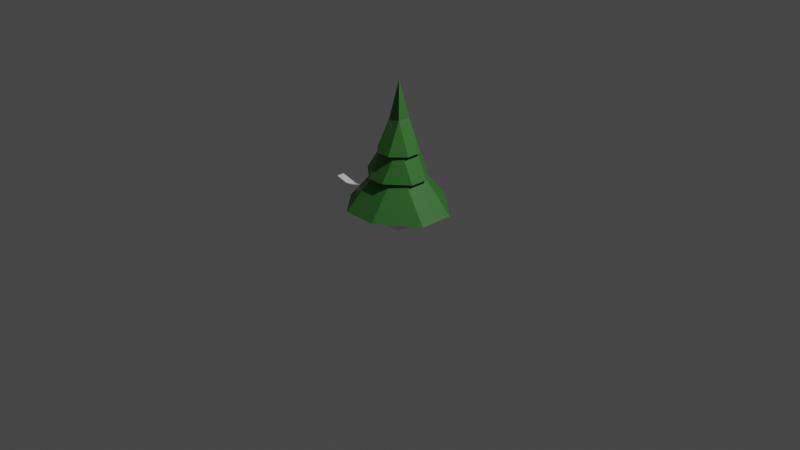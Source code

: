 # Source: objects.blend  (saved by Blender 2.80.75; exported with 4.5.12 LTS)
import bpy
from mathutils import Matrix  # noqa: F401  (used for matrix-valued properties, if any)

bpy.ops.wm.read_factory_settings(use_empty=True)
scene = bpy.context.scene
scene.name = 'Scene'

# ---- collections
col_collection = bpy.data.collections.new('Collection'); scene.collection.children.link(col_collection)
col_slime = bpy.data.collections.new('Slime'); scene.collection.children.link(col_slime)
col_neko = bpy.data.collections.new('Neko'); scene.collection.children.link(col_neko)
col_trees = bpy.data.collections.new('Trees'); scene.collection.children.link(col_trees)

# ---- materials (node trees are filled in below, after node groups)
mat_material_002 = bpy.data.materials.new('Material.002')
mat_material_002.use_transparent_shadow = False
mat_material_003 = bpy.data.materials.new('Material.003')
mat_material_003.use_transparent_shadow = False
mat_material = bpy.data.materials.new('Material')
mat_material.surface_render_method = 'BLENDED'
mat_material.blend_method = 'BLEND'
mat_material.alpha_threshold = 0.0
mat_material.use_transparent_shadow = False
mat_material.line_color = (0.0, 0.0, 0.0, 1.0)
mat_cat = bpy.data.materials.new('Cat')
mat_cat.use_transparent_shadow = False
mat_catears = bpy.data.materials.new('CatEars')
mat_catears.use_transparent_shadow = False
mat_cateyes = bpy.data.materials.new('CatEyes')
mat_cateyes.use_transparent_shadow = False
mat_spruce = bpy.data.materials.new('Spruce')
mat_spruce.use_transparent_shadow = False
mat_sprucewood = bpy.data.materials.new('SpruceWood')
mat_sprucewood.use_transparent_shadow = False

# ---- material node trees
mat_material_002.use_nodes = True; mat_material_002.node_tree.nodes.clear()
_N = mat_material_002.node_tree.nodes; _L = mat_material_002.node_tree.links
n0 = _N.new('ShaderNodeOutputMaterial'); n0.name = 'Material Output'; n0.location = (300, 300)
n1 = _N.new('ShaderNodeBsdfPrincipled'); n1.name = 'Principled BSDF'; n1.location = (10, 300)
n1.distribution = 'GGX'
n1.subsurface_method = 'BURLEY'
n1.inputs[0].default_value = (0.0, 0.1523, 0.0008848, 1.0)
n1.inputs[3].default_value = 1.45
n1.inputs[27].default_value = (0.0, 0.0, 0.0, 1.0)
n1.inputs[28].default_value = 1.0
_L.new(n1.outputs[0], n0.inputs[0])
n0.is_active_output = True
mat_material_003.use_nodes = True; mat_material_003.node_tree.nodes.clear()
_N = mat_material_003.node_tree.nodes; _L = mat_material_003.node_tree.links
n0 = _N.new('ShaderNodeOutputMaterial'); n0.name = 'Material Output'; n0.location = (300, 300)
n1 = _N.new('ShaderNodeBsdfPrincipled'); n1.name = 'Principled BSDF'; n1.location = (10, 300)
n1.distribution = 'GGX'
n1.subsurface_method = 'BURLEY'
n1.inputs[0].default_value = (0.0, 0.0, 0.0, 1.0)
n1.inputs[3].default_value = 1.45
n1.inputs[27].default_value = (0.0, 0.0, 0.0, 1.0)
n1.inputs[28].default_value = 1.0
_L.new(n1.outputs[0], n0.inputs[0])
n0.is_active_output = True
mat_material.use_nodes = True; mat_material.node_tree.nodes.clear()
_N = mat_material.node_tree.nodes; _L = mat_material.node_tree.links
n0 = _N.new('ShaderNodeOutputMaterial'); n0.name = 'Material Output'; n0.location = (300, 300)
n1 = _N.new('ShaderNodeBsdfPrincipled'); n1.name = 'Principled BSDF'; n1.location = (10, 300)
n1.distribution = 'GGX'
n1.subsurface_method = 'BURLEY'
n1.inputs[0].default_value = (0.03369, 0.477, 0.02133, 1.0)
n1.inputs[2].default_value = 0.4
n1.inputs[3].default_value = 1.45
n1.inputs[4].default_value = 0.32
n1.inputs[27].default_value = (0.0, 0.0, 0.0, 1.0)
n1.inputs[28].default_value = 1.0
_L.new(n1.outputs[0], n0.inputs[0])
n0.is_active_output = True
mat_cat.use_nodes = True; mat_cat.node_tree.nodes.clear()
_N = mat_cat.node_tree.nodes; _L = mat_cat.node_tree.links
n0 = _N.new('ShaderNodeOutputMaterial'); n0.name = 'Material Output'; n0.location = (300, 300)
n1 = _N.new('ShaderNodeBsdfPrincipled'); n1.name = 'Principled BSDF'; n1.location = (10, 300)
n1.distribution = 'GGX'
n1.subsurface_method = 'BURLEY'
n1.inputs[0].default_value = (1.0, 1.0, 1.0, 1.0)
n1.inputs[3].default_value = 1.45
n1.inputs[27].default_value = (0.0, 0.0, 0.0, 1.0)
n1.inputs[28].default_value = 1.0
_L.new(n1.outputs[0], n0.inputs[0])
n0.is_active_output = True
mat_catears.use_nodes = True; mat_catears.node_tree.nodes.clear()
_N = mat_catears.node_tree.nodes; _L = mat_catears.node_tree.links
n0 = _N.new('ShaderNodeOutputMaterial'); n0.name = 'Material Output'; n0.location = (300, 300)
n1 = _N.new('ShaderNodeBsdfPrincipled'); n1.name = 'Principled BSDF'; n1.location = (10, 300)
n1.distribution = 'GGX'
n1.subsurface_method = 'BURLEY'
n1.inputs[0].default_value = (0.7388, 0.05864, 0.8, 1.0)
n1.inputs[3].default_value = 1.45
n1.inputs[27].default_value = (0.0, 0.0, 0.0, 1.0)
n1.inputs[28].default_value = 1.0
_L.new(n1.outputs[0], n0.inputs[0])
n0.is_active_output = True
mat_cateyes.use_nodes = True; mat_cateyes.node_tree.nodes.clear()
_N = mat_cateyes.node_tree.nodes; _L = mat_cateyes.node_tree.links
n0 = _N.new('ShaderNodeOutputMaterial'); n0.name = 'Material Output'; n0.location = (300, 300)
n1 = _N.new('ShaderNodeBsdfPrincipled'); n1.name = 'Principled BSDF'; n1.location = (10, 300)
n1.distribution = 'GGX'
n1.subsurface_method = 'BURLEY'
n1.inputs[0].default_value = (0.002776, 0.001151, 0.04696, 1.0)
n1.inputs[3].default_value = 1.45
n1.inputs[27].default_value = (0.0, 0.0, 0.0, 1.0)
n1.inputs[28].default_value = 1.0
_L.new(n1.outputs[0], n0.inputs[0])
n0.is_active_output = True
mat_spruce.use_nodes = True; mat_spruce.node_tree.nodes.clear()
_N = mat_spruce.node_tree.nodes; _L = mat_spruce.node_tree.links
n0 = _N.new('ShaderNodeOutputMaterial'); n0.name = 'Material Output'; n0.location = (300, 300)
n1 = _N.new('ShaderNodeBsdfPrincipled'); n1.name = 'Principled BSDF'; n1.location = (10, 300)
n1.distribution = 'GGX'
n1.subsurface_method = 'BURLEY'
n1.inputs[0].default_value = (0.04598, 0.2019, 0.03456, 1.0)
n1.inputs[3].default_value = 1.45
n1.inputs[27].default_value = (0.0, 0.0, 0.0, 1.0)
n1.inputs[28].default_value = 1.0
_L.new(n1.outputs[0], n0.inputs[0])
n0.is_active_output = True
mat_sprucewood.use_nodes = True; mat_sprucewood.node_tree.nodes.clear()
_N = mat_sprucewood.node_tree.nodes; _L = mat_sprucewood.node_tree.links
n0 = _N.new('ShaderNodeOutputMaterial'); n0.name = 'Material Output'; n0.location = (300, 300)
n1 = _N.new('ShaderNodeBsdfPrincipled'); n1.name = 'Principled BSDF'; n1.location = (10, 300)
n1.distribution = 'GGX'
n1.subsurface_method = 'BURLEY'
n1.inputs[0].default_value = (0.06372, 0.03229, 0.008748, 1.0)
n1.inputs[3].default_value = 1.45
n1.inputs[27].default_value = (0.0, 0.0, 0.0, 1.0)
n1.inputs[28].default_value = 1.0
_L.new(n1.outputs[0], n0.inputs[0])
n0.is_active_output = True

# ---- world
world_world = bpy.data.worlds.new('World'); scene.world = world_world
world_world.use_nodes = True; world_world.node_tree.nodes.clear()
_N = world_world.node_tree.nodes; _L = world_world.node_tree.links
n0 = _N.new('ShaderNodeOutputWorld'); n0.name = 'World Output'; n0.location = (300, 300)
n1 = _N.new('ShaderNodeBackground'); n1.name = 'Background'; n1.location = (10, 300)
n1.inputs[0].default_value = (0.05088, 0.05088, 0.05088, 1.0)
_L.new(n1.outputs[0], n0.inputs[0])
n0.is_active_output = True
world_world.color = (0.05088, 0.05088, 0.05088)
world_world.use_sun_shadow = False
world_world.sun_shadow_jitter_overblur = 0.0

# ---- cameras
cam_camera = bpy.data.cameras.new('Camera')
cam_camera.clip_end = 100.0
cam_camera.ortho_scale = 7.314

# ---- lights
light_light = bpy.data.lights.new('Light', 'POINT')
light_light.transmission_factor = 0.0
light_light.energy = 1000.0
light_light.shadow_soft_size = 0.1
light_light.shadow_maximum_resolution = 0.006
light_light.use_absolute_resolution = True

# ---- meshes
me_cube_001 = bpy.data.meshes.new('Cube.001')
me_cube_001.from_pydata([(0.08, 0.08, 0.08), (0.08, 0.08, -0.08), (0.08, -0.08, 0.08), (0.08, -0.08, -0.08), (-0.08, 0.08, 0.08), (-0.08, 0.08, -0.08), (-0.08, -0.08, 0.08), (-0.08, -0.08, -0.08), (0.08, 0.08, 0.0), (0.08, -0.08, 0.0), (0.08, 0.0, 0.08), (0.08, 0.0, -0.08), (0.08, 0.0, 0.0), (0.08, -0.04, 0.08), (0.08, 0.08, 0.04), (0.08, -0.08, 0.04), (0.08, 0.04, 0.08), (0.08, -0.04, 0.0), (0.08, 0.04, 0.0), (0.08, 0.0, 0.04), (0.08, 0.04, 0.04), (0.08, -0.04, 0.04), (0.08, 0.08, 0.02), (0.08, -0.08, 0.02), (0.08, -0.06, 0.0), (0.08, 0.02, 0.0), (0.08, 0.0, 0.02), (0.08, -0.02, 0.0), (0.08, 0.06, 0.0), (0.08, 0.02, 0.04), (0.08, 0.06, 0.04), (0.08, 0.04, 0.02), (0.08, -0.06, 0.04), (0.08, -0.02, 0.04), (0.08, -0.04, 0.02), (0.08, -0.02, 0.02), (0.08, -0.06, 0.02), (0.08, 0.06, 0.02), (0.08, 0.02, 0.02)], [], [(0, 4, 6, 2, 13, 10, 16), (3, 9, 23, 15, 2, 6, 7), (7, 6, 4, 5), (5, 1, 11, 3, 7), (21, 13, 2, 15, 32), (5, 4, 0, 14, 22, 8, 1), (11, 12, 27, 17, 24, 9, 3), (1, 8, 28, 18, 25, 12, 11), (20, 16, 10, 19, 29), (38, 29, 19, 26), (37, 30, 20, 31), (14, 0, 16, 20, 30), (36, 32, 15, 23), (35, 33, 21, 34), (19, 10, 13, 21, 33), (27, 35, 34, 17), (12, 26, 35, 27), (26, 19, 33, 35), (24, 36, 23, 9), (17, 34, 36, 24), (34, 21, 32, 36), (28, 37, 31, 18), (8, 22, 37, 28), (22, 14, 30, 37), (25, 38, 26, 12), (18, 31, 38, 25), (31, 20, 29, 38)])
me_cube_001.polygons.foreach_set('material_index', [0, 0, 0, 0, 0, 0, 0, 0, 0, 0, 1, 0, 0, 1, 0, 1, 0, 0, 0, 1, 1, 1, 0, 0, 0, 1, 1])
_uv = me_cube_001.uv_layers.new(name='UVMap')
_uv.uv.foreach_set('vector', [0.375, 0.0, 0.625, 0.0, 0.625, 0.25, 0.375, 0.25, 0.375, 0.1875, 0.375, 0.125, 0.375, 0.0625, 0.375, 0.25, 0.5, 0.25, 0.5312, 0.25, 0.5625, 0.25, 0.625, 0.25, 0.625, 0.5, 0.375, 0.5, 0.375, 0.5, 0.625, 0.5, 0.625, 0.75, 0.375, 0.75, 0.375, 0.75, 0.625, 0.75, 0.625, 0.875, 0.625, 1.0, 0.375, 1.0, 0.3125, 0.6875, 0.375, 0.6875, 0.375, 0.75, 0.3125, 0.75, 0.3125, 0.7188, 0.625, 0.5, 0.875, 0.5, 0.875, 0.75, 0.8125, 0.75, 0.7812, 0.75, 0.75, 0.75, 0.625, 0.75, 0.125, 0.625, 0.25, 0.625, 0.25, 0.6562, 0.25, 0.6875, 0.25, 0.7188, 0.25, 0.75, 0.125, 0.75, 0.125, 0.5, 0.25, 0.5, 0.25, 0.5312, 0.25, 0.5625, 0.25, 0.5938, 0.25, 0.625, 0.125, 0.625, 0.3125, 0.5625, 0.375, 0.5625, 0.375, 0.625, 0.3125, 0.625, 0.3125, 0.5938, 0.2812, 0.5938, 0.3125, 0.5938, 0.3125, 0.625, 0.2812, 0.625, 0.2812, 0.5312, 0.3125, 0.5312, 0.3125, 0.5625, 0.2812, 0.5625, 0.3125, 0.5, 0.375, 0.5, 0.375, 0.5625, 0.3125, 0.5625, 0.3125, 0.5312, 0.2812, 0.7188, 0.3125, 0.7188, 0.3125, 0.75, 0.2812, 0.75, 0.2812, 0.6562, 0.3125, 0.6562, 0.3125, 0.6875, 0.2812, 0.6875, 0.3125, 0.625, 0.375, 0.625, 0.375, 0.6875, 0.3125, 0.6875, 0.3125, 0.6562, 0.25, 0.6562, 0.2812, 0.6562, 0.2812, 0.6875, 0.25, 0.6875, 0.25, 0.625, 0.2812, 0.625, 0.2812, 0.6562, 0.25, 0.6562, 0.2812, 0.625, 0.3125, 0.625, 0.3125, 0.6562, 0.2812, 0.6562, 0.25, 0.7188, 0.2812, 0.7188, 0.2812, 0.75, 0.25, 0.75, 0.25, 0.6875, 0.2812, 0.6875, 0.2812, 0.7188, 0.25, 0.7188, 0.2812, 0.6875, 0.3125, 0.6875, 0.3125, 0.7188, 0.2812, 0.7188, 0.25, 0.5312, 0.2812, 0.5312, 0.2812, 0.5625, 0.25, 0.5625, 0.25, 0.5, 0.2812, 0.5, 0.2812, 0.5312, 0.25, 0.5312, 0.2812, 0.5, 0.3125, 0.5, 0.3125, 0.5312, 0.2812, 0.5312, 0.25, 0.5938, 0.2812, 0.5938, 0.2812, 0.625, 0.25, 0.625, 0.25, 0.5625, 0.2812, 0.5625, 0.2812, 0.5938, 0.25, 0.5938, 0.2812, 0.5625, 0.3125, 0.5625, 0.3125, 0.5938, 0.2812, 0.5938])
me_cube_001.materials.append(mat_material_002)
me_cube_001.materials.append(mat_material_003)
me_cube_001.use_remesh_preserve_volume = False
me_cube_001.use_remesh_preserve_attributes = False
me_cube_001.use_mirror_vertex_groups = False
me_cube_001.update()
me_cube = bpy.data.meshes.new('Cube')
me_cube.from_pydata([(0.1, 0.1, 0.1), (0.1, 0.1, -0.1), (0.1, -0.1, 0.1), (0.1, -0.1, -0.1), (-0.1, 0.1, 0.1), (-0.1, 0.1, -0.1), (-0.1, -0.1, 0.1), (-0.1, -0.1, -0.1)], [], [(0, 4, 6, 2), (3, 2, 6, 7), (7, 6, 4, 5), (5, 1, 3, 7), (1, 0, 2, 3), (5, 4, 0, 1)])
_uv = me_cube.uv_layers.new(name='UVMap')
_uv.uv.foreach_set('vector', [0.375, 0.0, 0.625, 0.0, 0.625, 0.25, 0.375, 0.25, 0.375, 0.25, 0.625, 0.25, 0.625, 0.5, 0.375, 0.5, 0.375, 0.5, 0.625, 0.5, 0.625, 0.75, 0.375, 0.75, 0.375, 0.75, 0.625, 0.75, 0.625, 1.0, 0.375, 1.0, 0.125, 0.5, 0.375, 0.5, 0.375, 0.75, 0.125, 0.75, 0.625, 0.5, 0.875, 0.5, 0.875, 0.75, 0.625, 0.75])
me_cube.materials.append(mat_material)
me_cube.use_remesh_preserve_volume = False
me_cube.use_remesh_preserve_attributes = False
me_cube.use_mirror_vertex_groups = False
me_cube.update()
me_cube_002 = bpy.data.meshes.new('Cube.002')
me_cube_002.from_pydata([(-0.2, -0.2, 0.0), (-0.2, -0.2, 0.3567), (-0.2, 0.0, 0.0), (-0.2, 0.0, 0.3567), (0.2, -0.2, 0.0), (0.2, -0.2, 0.3567), (0.2, 0.0, 0.0), (0.2, 0.0, 0.3567), (-0.2, -0.17, 0.0), (-0.2, -0.1712, 0.3567), (0.2, -0.17, 0.0), (0.2, -0.1697, 0.3567), (-0.2, -0.04253, 0.3567), (0.2, -0.04253, 0.0), (-0.2, -0.04253, 0.0), (0.2, -0.04318, 0.3567), (-0.2, -0.2, 0.2531), (-0.2, 0.0, 0.2531), (0.2, 0.0, 0.2531), (0.2, -0.2, 0.2531), (0.2, -0.17, 0.2531), (-0.2, -0.17, 0.2531), (0.2, -0.04253, 0.2531), (-0.2, -0.04253, 0.2531), (-0.2, 0.0, 0.1487), (0.2, 0.0, 0.1487), (0.2, -0.2, 0.1487), (0.2, -0.17, 0.1487), (-0.2, -0.17, 0.1487), (0.2, -0.04253, 0.1487), (-0.2, -0.04253, 0.1487), (-0.2, -0.2, 0.1487), (0.06, 0.0, 0.0), (0.06, 0.0, 0.3567), (0.06, -0.2, 0.0), (0.09002, -0.2, 0.3567), (0.07013, -0.1712, 0.3567), (0.06, -0.17, 0.0), (0.06, -0.04253, 0.0), (0.09002, -0.04293, 0.3567), (0.06, -0.2, 0.2531), (0.06, 0.0, 0.2531), (0.06, 0.0, 0.1487), (0.06, -0.2, 0.1487), (-0.2, -0.07102, 0.0), (0.2, -0.07182, 0.3567), (-0.2, -0.07128, 0.3567), (0.2, -0.07102, 0.0), (-0.2, -0.07102, 0.2531), (0.2, -0.07102, 0.2531), (0.2, -0.07102, 0.1487), (-0.2, -0.07102, 0.1487), (0.06, -0.07102, 0.0), (0.07013, -0.07168, 0.3567), (0.2, -0.1213, 0.4659), (0.2, -0.1212, 0.4358), (-0.451, 0.0, 0.164), (-0.451, 0.0, 0.01535), (-0.451, -0.04253, 0.01535), (-0.451, -0.04253, 0.164), (-0.7112, 0.0, 0.1487), (-0.7112, 0.0, 0.0), (-0.7112, -0.04253, 0.0), (-0.7112, -0.04253, 0.1487), (-0.9044, 0.0, 0.1989), (-0.9044, 0.0, 0.05025), (-0.9044, -0.04253, 0.05025), (-0.9044, -0.04253, 0.1989)], [], [(23, 12, 3, 17), (41, 33, 7, 18), (20, 11, 5, 19), (40, 35, 1, 16), (37, 10, 4, 34), (36, 9, 1, 35), (53, 46, 9, 36), (52, 47, 10, 37), (49, 45, 11, 20), (16, 1, 9, 21), (18, 7, 15, 22), (32, 6, 13, 38), (33, 3, 12, 39), (48, 46, 12, 23), (51, 48, 23, 30), (25, 18, 22, 29), (31, 16, 21, 28), (50, 49, 20, 27), (43, 40, 16, 31), (27, 20, 19, 26), (42, 41, 18, 25), (30, 23, 17, 24), (14, 30, 59, 58), (32, 42, 25, 6), (10, 27, 26, 4), (34, 43, 31, 0), (47, 50, 27, 10), (0, 31, 28, 8), (6, 25, 29, 13), (44, 51, 30, 14), (4, 26, 43, 34), (2, 24, 42, 32), (24, 17, 41, 42), (26, 19, 40, 43), (7, 33, 39, 15), (2, 32, 38, 14), (44, 52, 37, 8), (45, 53, 36, 11), (11, 36, 35, 5), (8, 37, 34, 0), (19, 5, 35, 40), (17, 3, 33, 41), (15, 39, 53, 45), (14, 38, 52, 44), (8, 28, 51, 44), (13, 29, 50, 47), (29, 22, 49, 50), (28, 21, 48, 51), (21, 9, 46, 48), (22, 15, 45, 49), (38, 13, 47, 52), (39, 12, 46, 53), (11, 45, 55), (15, 39, 54), (54, 5, 35), (55, 11, 5, 54), (15, 54, 55, 45), (53, 54, 39), (36, 54, 53), (36, 54, 35), (58, 59, 63, 62), (24, 2, 57, 56), (30, 24, 56, 59), (2, 14, 58, 57), (63, 60, 64, 67), (56, 57, 61, 60), (59, 56, 60, 63), (57, 58, 62, 61), (66, 67, 64, 65), (61, 62, 66, 65), (62, 63, 67, 66), (60, 61, 65, 64)])
me_cube_002.polygons.foreach_set('material_index', [0, 0, 0, 0, 0, 0, 0, 0, 0, 0, 0, 0, 0, 0, 0, 0, 0, 2, 0, 0, 0, 0, 0, 0, 0, 0, 0, 0, 0, 0, 0, 0, 0, 0, 0, 0, 0, 0, 0, 0, 0, 0, 0, 0, 0, 0, 0, 0, 0, 0, 0, 0, 1, 0, 0, 0, 0, 0, 0, 0, 0, 0, 0, 0, 0, 0, 0, 0, 0, 0, 0, 0])
_uv = me_cube_002.uv_layers.new(name='UVMap')
_uv.uv.foreach_set('vector', [0.575, 0.1968, 0.625, 0.1968, 0.625, 0.25, 0.575, 0.25, 0.575, 0.4125, 0.625, 0.4125, 0.625, 0.5, 0.575, 0.5, 0.575, 0.7125, 0.625, 0.7125, 0.625, 0.75, 0.575, 0.75, 0.575, 0.8375, 0.625, 0.8375, 0.625, 1.0, 0.575, 1.0, 0.2875, 0.7125, 0.375, 0.7125, 0.375, 0.75, 0.2875, 0.75, 0.7125, 0.7125, 0.875, 0.7125, 0.875, 0.75, 0.7125, 0.75, 0.7125, 0.5888, 0.875, 0.5888, 0.875, 0.7125, 0.7125, 0.7125, 0.2875, 0.5888, 0.375, 0.5888, 0.375, 0.7125, 0.2875, 0.7125, 0.575, 0.5888, 0.625, 0.5888, 0.625, 0.7125, 0.575, 0.7125, 0.575, 0.0, 0.625, 0.0, 0.625, 0.0375, 0.575, 0.0375, 0.575, 0.5, 0.625, 0.5, 0.625, 0.5532, 0.575, 0.5532, 0.2875, 0.5, 0.375, 0.5, 0.375, 0.5532, 0.2875, 0.5532, 0.7125, 0.5, 0.875, 0.5, 0.875, 0.5532, 0.7125, 0.5532, 0.575, 0.1612, 0.625, 0.1612, 0.625, 0.1968, 0.575, 0.1968, 0.495, 0.1612, 0.575, 0.1612, 0.575, 0.1968, 0.495, 0.1968, 0.495, 0.5, 0.575, 0.5, 0.575, 0.5532, 0.495, 0.5532, 0.495, 0.0, 0.575, 0.0, 0.575, 0.0375, 0.495, 0.0375, 0.495, 0.5888, 0.575, 0.5888, 0.575, 0.7125, 0.495, 0.7125, 0.495, 0.8375, 0.575, 0.8375, 0.575, 1.0, 0.495, 1.0, 0.495, 0.7125, 0.575, 0.7125, 0.575, 0.75, 0.495, 0.75, 0.495, 0.4125, 0.575, 0.4125, 0.575, 0.5, 0.495, 0.5, 0.495, 0.1968, 0.575, 0.1968, 0.575, 0.25, 0.495, 0.25, 0.375, 0.1968, 0.495, 0.1968, 0.495, 0.1968, 0.375, 0.1968, 0.375, 0.4125, 0.495, 0.4125, 0.495, 0.5, 0.375, 0.5, 0.375, 0.7125, 0.495, 0.7125, 0.495, 0.75, 0.375, 0.75, 0.375, 0.8375, 0.495, 0.8375, 0.495, 1.0, 0.375, 1.0, 0.375, 0.5888, 0.495, 0.5888, 0.495, 0.7125, 0.375, 0.7125, 0.375, 0.0, 0.495, 0.0, 0.495, 0.0375, 0.375, 0.0375, 0.375, 0.5, 0.495, 0.5, 0.495, 0.5532, 0.375, 0.5532, 0.375, 0.1612, 0.495, 0.1612, 0.495, 0.1968, 0.375, 0.1968, 0.375, 0.75, 0.495, 0.75, 0.495, 0.8375, 0.375, 0.8375, 0.375, 0.25, 0.495, 0.25, 0.495, 0.4125, 0.375, 0.4125, 0.495, 0.25, 0.575, 0.25, 0.575, 0.4125, 0.495, 0.4125, 0.495, 0.75, 0.575, 0.75, 0.575, 0.8375, 0.495, 0.8375, 0.625, 0.5, 0.7125, 0.5, 0.7125, 0.5532, 0.625, 0.5532, 0.125, 0.5, 0.2875, 0.5, 0.2875, 0.5532, 0.125, 0.5532, 0.125, 0.5888, 0.2875, 0.5888, 0.2875, 0.7125, 0.125, 0.7125, 0.625, 0.5888, 0.7125, 0.5888, 0.7125, 0.7125, 0.625, 0.7125, 0.625, 0.7125, 0.7125, 0.7125, 0.7125, 0.75, 0.625, 0.75, 0.125, 0.7125, 0.2875, 0.7125, 0.2875, 0.75, 0.125, 0.75, 0.575, 0.75, 0.625, 0.75, 0.625, 0.8375, 0.575, 0.8375, 0.575, 0.25, 0.625, 0.25, 0.625, 0.4125, 0.575, 0.4125, 0.625, 0.5532, 0.7125, 0.5532, 0.7125, 0.5888, 0.625, 0.5888, 0.125, 0.5532, 0.2875, 0.5532, 0.2875, 0.5888, 0.125, 0.5888, 0.375, 0.0375, 0.495, 0.0375, 0.495, 0.1612, 0.375, 0.1612, 0.375, 0.5532, 0.495, 0.5532, 0.495, 0.5888, 0.375, 0.5888, 0.495, 0.5532, 0.575, 0.5532, 0.575, 0.5888, 0.495, 0.5888, 0.495, 0.0375, 0.575, 0.0375, 0.575, 0.1612, 0.495, 0.1612, 0.575, 0.0375, 0.625, 0.0375, 0.625, 0.1612, 0.575, 0.1612, 0.575, 0.5532, 0.625, 0.5532, 0.625, 0.5888, 0.575, 0.5888, 0.2875, 0.5532, 0.375, 0.5532, 0.375, 0.5888, 0.2875, 0.5888, 0.7125, 0.5532, 0.875, 0.5532, 0.875, 0.5888, 0.7125, 0.5888, 0.625, 0.7125, 0.625, 0.5888, 0.625, 0.7125, 0.625, 0.5532, 0.7125, 0.5532, 0.0, 0.0, 0.0, 0.0, 0.0, 0.0, 0.0, 0.0, 0.0, 0.0, 0.0, 0.0, 0.0, 0.0, 0.0, 0.0, 0.0, 0.0, 0.0, 0.0, 0.0, 0.0, 0.0, 0.0, 0.7125, 0.5888, 0.0, 0.0, 0.7125, 0.5532, 0.7125, 0.7125, 0.0, 0.0, 0.7125, 0.5888, 0.0, 0.0, 0.0, 0.0, 0.0, 0.0, 0.375, 0.1968, 0.495, 0.1968, 0.495, 0.1968, 0.375, 0.1968, 0.495, 0.25, 0.375, 0.25, 0.375, 0.25, 0.495, 0.25, 0.495, 0.1968, 0.495, 0.25, 0.495, 0.25, 0.495, 0.1968, 0.125, 0.5, 0.125, 0.5532, 0.125, 0.5532, 0.125, 0.5, 0.495, 0.1968, 0.495, 0.25, 0.495, 0.25, 0.495, 0.1968, 0.495, 0.25, 0.375, 0.25, 0.375, 0.25, 0.495, 0.25, 0.495, 0.1968, 0.495, 0.25, 0.495, 0.25, 0.495, 0.1968, 0.125, 0.5, 0.125, 0.5532, 0.125, 0.5532, 0.125, 0.5, 0.375, 0.1968, 0.495, 0.1968, 0.495, 0.25, 0.375, 0.25, 0.125, 0.5, 0.125, 0.5532, 0.125, 0.5532, 0.125, 0.5, 0.375, 0.1968, 0.495, 0.1968, 0.495, 0.1968, 0.375, 0.1968, 0.495, 0.25, 0.375, 0.25, 0.375, 0.25, 0.495, 0.25])
me_cube_002.materials.append(mat_cat)
me_cube_002.materials.append(mat_catears)
me_cube_002.materials.append(mat_cateyes)
me_cube_002.use_remesh_preserve_volume = False
me_cube_002.use_remesh_preserve_attributes = False
me_cube_002.use_mirror_vertex_groups = False
me_cube_002.update()
me_cube_003 = bpy.data.meshes.new('Cube.003')
me_cube_003.from_pydata([(-1.0, -1.0, -1.0), (-1.0, 1.0, -1.0), (1.0, -1.0, -1.0), (1.0, 1.0, -1.0), (-1.0, -1.0, 1.261), (-1.0, 1.0, 1.261), (1.0, 1.0, 1.261), (1.0, -1.0, 1.261), (-1.0, -1.0, 5.56), (-1.0, 1.0, 5.56), (1.0, 1.0, 5.56), (1.0, -1.0, 5.56), (-1.0, -1.0, 5.855), (-1.0, 1.0, 5.855), (1.0, 1.0, 5.855), (1.0, -1.0, 5.855), (1.37, -4.977, 0.6257), (-2.308, -4.977, 0.6257), (-5.122, -1.979, 0.6257), (-5.122, 1.699, 0.6257), (-2.308, 5.225, 0.6257), (1.37, 5.225, 0.6257), (5.441, 1.699, 0.6257), (5.441, -1.979, 0.6257), (-1.0, -1.0, 7.662), (-1.0, 1.0, 7.662), (1.0, 1.0, 7.662), (1.0, -1.0, 7.662), (-1.059, 3.156, 4.035), (0.853, 3.156, 4.035), (-0.6685, -0.6685, 9.932), (-0.6685, 0.6685, 9.932), (-3.436, -1.133, 4.035), (-3.436, 0.7787, 4.035), (0.6685, 0.6685, 9.932), (0.6685, -0.6685, 9.932), (-1.059, -3.057, 4.035), (0.853, -3.057, 4.035), (1.0, -1.0, 8.026), (1.0, 1.0, 8.026), (3.068, 0.7787, 4.035), (3.068, -1.133, 4.035), (-1.0, 1.0, 8.026), (-1.0, -1.0, 8.026), (-2.149, 0.7805, 6.628), (-2.149, -0.8337, 6.628), (2.159, -0.8337, 6.628), (2.159, 0.7805, 6.628), (0.808, 1.943, 6.628), (-0.8061, 1.943, 6.628), (0.808, -2.219, 6.628), (-0.8061, -2.219, 6.628), (0.0, 0.0, 13.86)], [(6, 10), (11, 7), (4, 8), (9, 5), (12, 24), (25, 13), (15, 27), (26, 14), (42, 31), (34, 39), (43, 30), (35, 38)], [(2, 3, 6, 7), (1, 0, 4, 5), (1, 3, 2, 0), (7, 6, 22, 23), (7, 4, 0, 2), (3, 1, 5, 6), (9, 8, 12, 13), (8, 17, 16, 11), (23, 16, 7), (22, 21, 10), (8, 11, 15, 12), (10, 9, 13, 14), (11, 10, 14, 15), (22, 6, 21), (19, 20, 5), (4, 7, 16, 17), (18, 4, 17), (16, 23, 11), (9, 19, 18, 8), (5, 4, 18, 19), (18, 17, 8), (10, 21, 20, 9), (19, 9, 20), (6, 5, 20, 21), (11, 23, 22, 10), (14, 13, 28, 29), (25, 33, 32, 24), (33, 25, 28), (26, 29, 28, 25), (41, 27, 37), (13, 12, 32, 33), (27, 41, 40, 26), (29, 26, 40), (24, 32, 36), (13, 33, 28), (12, 15, 37, 36), (12, 36, 32), (15, 41, 37), (15, 14, 40, 41), (24, 36, 37, 27), (14, 29, 40), (24, 27, 38, 43), (26, 25, 42, 39), (27, 26, 39, 38), (25, 24, 43, 42), (43, 38, 50, 51), (39, 42, 49, 48), (38, 39, 47, 46), (42, 43, 45, 44), (43, 51, 45), (38, 46, 50), (39, 48, 47), (42, 44, 49), (31, 44, 45, 30), (45, 51, 30), (30, 51, 50, 35), (50, 46, 35), (35, 46, 47, 34), (47, 48, 34), (34, 48, 49, 31), (44, 31, 49), (34, 31, 52), (30, 35, 52), (31, 30, 52), (35, 34, 52)])
me_cube_003.polygons.foreach_set('material_index', [1, 1, 0, 0, 1, 1, 0, 0, 0, 0, 0, 0, 0, 0, 0, 0, 0, 0, 0, 0, 0, 0, 0, 0, 0, 0, 0, 0, 0, 0, 0, 0, 0, 0, 0, 0, 0, 0, 0, 0, 0, 0, 0, 0, 0, 0, 0, 0, 0, 0, 0, 0, 0, 0, 0, 0, 0, 0, 0, 0, 0, 0, 0, 0, 0])
_uv = me_cube_003.uv_layers.new(name='UVMap')
_uv.uv.foreach_set('vector', [0.375, 0.75, 0.375, 0.5, 0.625, 0.5, 0.625, 0.75, 0.125, 0.5, 0.125, 0.75, 0.625, 0.0, 0.625, 0.25, 0.125, 0.5, 0.375, 0.5, 0.375, 0.75, 0.125, 0.75, 0.625, 0.75, 0.625, 0.5, 0.625, 0.5, 0.625, 0.75, 0.625, 0.75, 0.625, 1.0, 0.125, 0.75, 0.375, 0.75, 0.375, 0.5, 0.125, 0.5, 0.625, 0.25, 0.625, 0.5, 0.625, 0.25, 0.625, 0.0, 0.625, 0.0, 0.625, 0.25, 0.625, 0.0, 0.625, 1.0, 0.625, 0.75, 0.625, 0.75, 0.625, 0.75, 0.625, 0.75, 0.625, 0.75, 0.625, 0.5, 0.625, 0.5, 0.625, 0.5, 0.625, 1.0, 0.625, 0.75, 0.625, 0.75, 0.625, 1.0, 0.625, 0.5, 0.625, 0.25, 0.625, 0.25, 0.625, 0.5, 0.625, 0.75, 0.625, 0.5, 0.625, 0.5, 0.625, 0.75, 0.625, 0.5, 0.625, 0.5, 0.625, 0.5, 0.625, 0.25, 0.625, 0.25, 0.625, 0.25, 0.625, 1.0, 0.625, 0.75, 0.625, 0.75, 0.625, 1.0, 0.625, 0.0, 0.625, 0.0, 0.625, 1.0, 0.625, 0.75, 0.625, 0.75, 0.625, 0.75, 0.625, 0.25, 0.625, 0.25, 0.625, 0.0, 0.625, 0.0, 0.625, 0.25, 0.625, 0.0, 0.625, 0.0, 0.625, 0.25, 0.625, 0.0, 0.625, 1.0, 0.625, 0.0, 0.625, 0.5, 0.625, 0.5, 0.625, 0.25, 0.625, 0.25, 0.625, 0.25, 0.625, 0.25, 0.625, 0.25, 0.625, 0.5, 0.625, 0.25, 0.625, 0.25, 0.625, 0.5, 0.625, 0.75, 0.625, 0.75, 0.625, 0.5, 0.625, 0.5, 0.625, 0.5, 0.625, 0.25, 0.625, 0.25, 0.625, 0.5, 0.0, 0.0, 0.625, 0.25, 0.625, 0.0, 0.0, 0.0, 0.625, 0.25, 0.0, 0.0, 0.625, 0.25, 0.0, 0.0, 0.625, 0.5, 0.625, 0.25, 0.0, 0.0, 0.625, 0.75, 0.0, 0.0, 0.625, 0.75, 0.625, 0.25, 0.625, 0.0, 0.625, 0.0, 0.625, 0.25, 0.0, 0.0, 0.625, 0.75, 0.625, 0.5, 0.0, 0.0, 0.625, 0.5, 0.0, 0.0, 0.625, 0.5, 0.0, 0.0, 0.625, 0.0, 0.625, 1.0, 0.625, 0.25, 0.625, 0.25, 0.625, 0.25, 0.625, 1.0, 0.625, 0.75, 0.625, 0.75, 0.625, 1.0, 0.625, 1.0, 0.625, 1.0, 0.625, 0.0, 0.625, 0.75, 0.625, 0.75, 0.625, 0.75, 0.625, 0.75, 0.625, 0.5, 0.625, 0.5, 0.625, 0.75, 0.0, 0.0, 0.625, 1.0, 0.625, 0.75, 0.0, 0.0, 0.625, 0.5, 0.625, 0.5, 0.625, 0.5, 0.0, 0.0, 0.0, 0.0, 0.0, 0.0, 0.0, 0.0, 0.0, 0.0, 0.0, 0.0, 0.0, 0.0, 0.0, 0.0, 0.0, 0.0, 0.0, 0.0, 0.0, 0.0, 0.0, 0.0, 0.0, 0.0, 0.0, 0.0, 0.0, 0.0, 0.0, 0.0, 0.0, 0.0, 0.0, 0.0, 0.0, 0.0, 0.0, 0.0, 0.0, 0.0, 0.0, 0.0, 0.0, 0.0, 0.0, 0.0, 0.0, 0.0, 0.0, 0.0, 0.0, 0.0, 0.0, 0.0, 0.0, 0.0, 0.0, 0.0, 0.0, 0.0, 0.0, 0.0, 0.0, 0.0, 0.0, 0.0, 0.0, 0.0, 0.0, 0.0, 0.0, 0.0, 0.0, 0.0, 0.0, 0.0, 0.0, 0.0, 0.0, 0.0, 0.0, 0.0, 0.0, 0.0, 0.0, 0.0, 0.0, 0.0, 0.0, 0.0, 0.0, 0.0, 0.0, 0.0, 0.0, 0.0, 0.0, 0.0, 0.0, 0.0, 0.0, 0.0, 0.0, 0.0, 0.0, 0.0, 0.0, 0.0, 0.0, 0.0, 0.0, 0.0, 0.0, 0.0, 0.0, 0.0, 0.0, 0.0, 0.0, 0.0, 0.0, 0.0, 0.0, 0.0, 0.0, 0.0, 0.0, 0.0, 0.0, 0.0, 0.0, 0.0, 0.0, 0.0, 0.0, 0.0, 0.0, 0.0, 0.0, 0.0, 0.0, 0.0, 0.0, 0.0, 0.0, 0.0, 0.0, 0.0, 0.0, 0.0, 0.0, 0.0, 0.0, 0.0, 0.0, 0.0, 0.0, 0.0, 0.0, 0.0, 0.0, 0.0, 0.0, 0.0, 0.0, 0.0])
me_cube_003.materials.append(mat_spruce)
me_cube_003.materials.append(mat_sprucewood)
me_cube_003.use_remesh_preserve_volume = False
me_cube_003.use_remesh_preserve_attributes = False
me_cube_003.use_mirror_vertex_groups = False
me_cube_003.update()

# ---- objects
ob_light = bpy.data.objects.new('Light', light_light)
ob_camera = bpy.data.objects.new('Camera', cam_camera)
ob_slime_001 = bpy.data.objects.new('Slime.001', me_cube_001)
ob_slime_000 = bpy.data.objects.new('Slime.000', me_cube)
ob_neko_000 = bpy.data.objects.new('Neko.000', me_cube_002)
ob_spruce_000 = bpy.data.objects.new('Spruce.000', me_cube_003)

# ---- transforms, parenting, visibility, modifiers, constraints
ob_light.location = (4.076, 1.005, 5.904)
ob_light.rotation_euler = (0.6503, 0.05522, 1.866)
ob_light.lock_rotations_4d = False
ob_light.empty_display_type = 'ARROWS'
ob_light.color = (0.0, 0.0, 0.0, 0.0)
ob_light.lineart.crease_threshold = 0.0
ob_camera.location = (7.359, -6.926, 4.958)
ob_camera.rotation_euler = (1.109, 0.0, 0.8149)
ob_camera.lock_rotations_4d = False
ob_camera.empty_display_type = 'ARROWS'
ob_camera.color = (0.0, 0.0, 0.0, 0.0)
ob_camera.display_type = 'WIRE'
ob_camera.lineart.crease_threshold = 0.0
ob_slime_001.location = (0.0, 0.0, 0.1)
ob_slime_001.lock_rotations_4d = False
ob_slime_001.empty_display_type = 'ARROWS'
ob_slime_001.lineart.crease_threshold = 0.0
ob_slime_000.location = (0.0, 0.0, 0.1)
ob_slime_000.lock_rotations_4d = False
ob_slime_000.empty_display_type = 'ARROWS'
ob_slime_000.lineart.crease_threshold = 0.0
ob_neko_000.location = (0.0, 0.0, 0.0)
ob_neko_000.lineart.crease_threshold = 0.0
_m = ob_neko_000.modifiers.new('Mirror', 'MIRROR')
_m.use_axis = (False, True, False)
_m.use_clip = True
ob_spruce_000.location = (0.0, 0.0, 0.1)
ob_spruce_000.scale = (0.1, 0.1, 0.1)
ob_spruce_000.lineart.crease_threshold = 0.0

# ---- collection membership
col_collection.objects.link(ob_light)
col_collection.objects.link(ob_camera)
col_slime.objects.link(ob_slime_001)
col_slime.objects.link(ob_slime_000)
col_neko.objects.link(ob_neko_000)
col_trees.objects.link(ob_spruce_000)

# ---- scene / render settings (as saved in the file)
scene.camera = ob_camera
scene.frame_start = 1; scene.frame_end = 250; scene.frame_set(1)
scene.render.engine = 'BLENDER_EEVEE_NEXT'
scene.cycles.use_denoising = False
scene.cycles.samples = 128
scene.cycles.sampling_pattern = 'TABULATED_SOBOL'
scene.cycles.use_adaptive_sampling = False
scene.cycles.use_light_tree = False
scene.view_settings.view_transform = 'Filmic'
bpy.context.view_layer.update()
